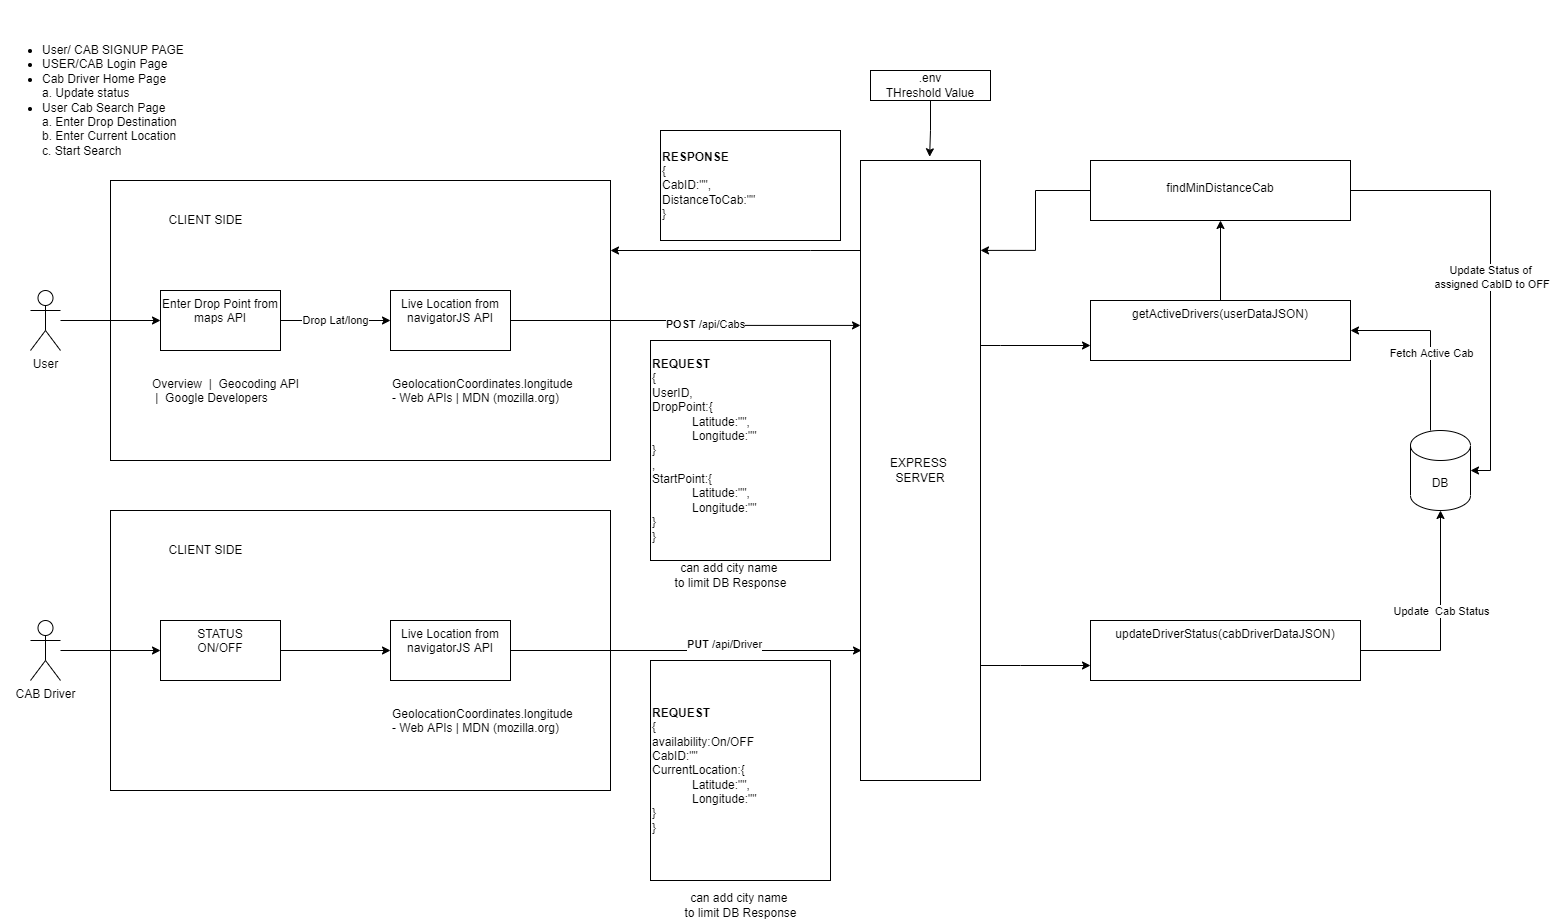

The diagram above was exported from draw.io. Its source (the exported page's mxGraphModel, read from the mxfile embedded in the PNG):
<mxGraphModel dx="1138" dy="503" grid="1" gridSize="10" guides="1" tooltips="1" connect="1" arrows="1" fold="1" page="1" pageScale="1" pageWidth="850" pageHeight="1100" math="0" shadow="0">
  <root>
    <mxCell id="0" />
    <mxCell id="1" parent="0" />
    <mxCell id="wlhFMVO54RoG_AanXR1z-21" value="" style="rounded=0;whiteSpace=wrap;html=1;" parent="1" vertex="1">
      <mxGeometry x="120" y="200" width="500" height="280" as="geometry" />
    </mxCell>
    <mxCell id="wlhFMVO54RoG_AanXR1z-1" value="&lt;ul&gt;&lt;li&gt;&lt;span&gt;User/ CAB SIGNUP PAGE&lt;/span&gt;&lt;/li&gt;&lt;li&gt;&lt;span&gt;USER/CAB Login Page&lt;/span&gt;&lt;br&gt;&lt;/li&gt;&lt;li&gt;Cab Driver Home Page&lt;br&gt;a. Update status&lt;/li&gt;&lt;li&gt;User Cab Search Page&lt;br&gt;a. Enter Drop Destination&lt;br&gt;b. Enter Current Location&lt;br&gt;c. Start Search&lt;/li&gt;&lt;/ul&gt;" style="text;strokeColor=none;fillColor=none;html=1;whiteSpace=wrap;verticalAlign=middle;overflow=hidden;" parent="1" vertex="1">
      <mxGeometry x="10" y="20" width="320" height="200" as="geometry" />
    </mxCell>
    <mxCell id="wlhFMVO54RoG_AanXR1z-13" value="" style="edgeStyle=orthogonalEdgeStyle;rounded=0;orthogonalLoop=1;jettySize=auto;html=1;" parent="1" target="wlhFMVO54RoG_AanXR1z-12" edge="1">
      <mxGeometry relative="1" as="geometry">
        <mxPoint x="70" y="340" as="sourcePoint" />
      </mxGeometry>
    </mxCell>
    <mxCell id="wlhFMVO54RoG_AanXR1z-15" value="Drop Lat/long" style="edgeStyle=orthogonalEdgeStyle;rounded=0;orthogonalLoop=1;jettySize=auto;html=1;" parent="1" source="wlhFMVO54RoG_AanXR1z-12" target="wlhFMVO54RoG_AanXR1z-14" edge="1">
      <mxGeometry relative="1" as="geometry" />
    </mxCell>
    <mxCell id="wlhFMVO54RoG_AanXR1z-12" value="Enter Drop Point from maps API" style="whiteSpace=wrap;html=1;verticalAlign=top;" parent="1" vertex="1">
      <mxGeometry x="170" y="310" width="120" height="60" as="geometry" />
    </mxCell>
    <mxCell id="wlhFMVO54RoG_AanXR1z-50" style="edgeStyle=orthogonalEdgeStyle;rounded=0;orthogonalLoop=1;jettySize=auto;html=1;entryX=0;entryY=0.266;entryDx=0;entryDy=0;entryPerimeter=0;" parent="1" edge="1">
      <mxGeometry relative="1" as="geometry">
        <mxPoint x="520" y="340" as="sourcePoint" />
        <mxPoint x="870" y="344.9200000000001" as="targetPoint" />
        <Array as="points">
          <mxPoint x="695" y="340" />
          <mxPoint x="695" y="345" />
        </Array>
      </mxGeometry>
    </mxCell>
    <mxCell id="wlhFMVO54RoG_AanXR1z-14" value="Live Location from navigatorJS API" style="whiteSpace=wrap;html=1;verticalAlign=top;" parent="1" vertex="1">
      <mxGeometry x="400" y="310" width="120" height="60" as="geometry" />
    </mxCell>
    <mxCell id="wlhFMVO54RoG_AanXR1z-16" value="&lt;a href=&quot;https://developers.google.com/maps/documentation/geocoding/overview?csw=1#ReverseGeocoding&quot;&gt;Overview &amp;nbsp;|&amp;nbsp; Geocoding API &amp;nbsp;|&amp;nbsp; Google Developers&lt;/a&gt;" style="text;whiteSpace=wrap;html=1;" parent="1" vertex="1">
      <mxGeometry x="160" y="390" width="150" height="30" as="geometry" />
    </mxCell>
    <mxCell id="wlhFMVO54RoG_AanXR1z-17" value="&lt;a href=&quot;https://developer.mozilla.org/en-US/docs/Web/API/GeolocationCoordinates/longitude&quot;&gt;GeolocationCoordinates.longitude - Web APIs | MDN (mozilla.org)&lt;/a&gt;" style="text;whiteSpace=wrap;html=1;" parent="1" vertex="1">
      <mxGeometry x="400" y="390" width="120" height="70" as="geometry" />
    </mxCell>
    <mxCell id="wlhFMVO54RoG_AanXR1z-47" style="edgeStyle=orthogonalEdgeStyle;rounded=0;orthogonalLoop=1;jettySize=auto;html=1;entryX=0;entryY=0.75;entryDx=0;entryDy=0;" parent="1" source="wlhFMVO54RoG_AanXR1z-18" target="wlhFMVO54RoG_AanXR1z-43" edge="1">
      <mxGeometry relative="1" as="geometry">
        <Array as="points">
          <mxPoint x="1010" y="365" />
          <mxPoint x="1010" y="365" />
        </Array>
      </mxGeometry>
    </mxCell>
    <mxCell id="wlhFMVO54RoG_AanXR1z-60" style="edgeStyle=orthogonalEdgeStyle;rounded=0;orthogonalLoop=1;jettySize=auto;html=1;entryX=0;entryY=0.75;entryDx=0;entryDy=0;" parent="1" source="wlhFMVO54RoG_AanXR1z-18" target="wlhFMVO54RoG_AanXR1z-45" edge="1">
      <mxGeometry relative="1" as="geometry">
        <Array as="points">
          <mxPoint x="1030" y="685" />
          <mxPoint x="1030" y="685" />
        </Array>
      </mxGeometry>
    </mxCell>
    <mxCell id="wlhFMVO54RoG_AanXR1z-72" style="edgeStyle=orthogonalEdgeStyle;rounded=0;orthogonalLoop=1;jettySize=auto;html=1;entryX=1;entryY=0.25;entryDx=0;entryDy=0;" parent="1" source="wlhFMVO54RoG_AanXR1z-18" target="wlhFMVO54RoG_AanXR1z-21" edge="1">
      <mxGeometry relative="1" as="geometry">
        <Array as="points">
          <mxPoint x="820" y="270" />
          <mxPoint x="820" y="270" />
        </Array>
      </mxGeometry>
    </mxCell>
    <mxCell id="wlhFMVO54RoG_AanXR1z-18" value="EXPRESS &lt;br&gt;SERVER" style="whiteSpace=wrap;html=1;verticalAlign=middle;" parent="1" vertex="1">
      <mxGeometry x="870" y="180" width="120" height="620" as="geometry" />
    </mxCell>
    <mxCell id="wlhFMVO54RoG_AanXR1z-20" value="CLIENT SIDE" style="text;html=1;align=center;verticalAlign=middle;resizable=0;points=[];autosize=1;strokeColor=none;fillColor=none;" parent="1" vertex="1">
      <mxGeometry x="170" y="230" width="90" height="20" as="geometry" />
    </mxCell>
    <mxCell id="wlhFMVO54RoG_AanXR1z-25" value="User" style="shape=umlActor;verticalLabelPosition=bottom;verticalAlign=top;html=1;outlineConnect=0;" parent="1" vertex="1">
      <mxGeometry x="40" y="310" width="30" height="60" as="geometry" />
    </mxCell>
    <mxCell id="wlhFMVO54RoG_AanXR1z-26" value="" style="rounded=0;whiteSpace=wrap;html=1;" parent="1" vertex="1">
      <mxGeometry x="120" y="530" width="500" height="280" as="geometry" />
    </mxCell>
    <mxCell id="wlhFMVO54RoG_AanXR1z-27" value="" style="edgeStyle=orthogonalEdgeStyle;rounded=0;orthogonalLoop=1;jettySize=auto;html=1;" parent="1" target="wlhFMVO54RoG_AanXR1z-29" edge="1">
      <mxGeometry relative="1" as="geometry">
        <mxPoint x="70" y="670" as="sourcePoint" />
      </mxGeometry>
    </mxCell>
    <mxCell id="wlhFMVO54RoG_AanXR1z-28" value="" style="edgeStyle=orthogonalEdgeStyle;rounded=0;orthogonalLoop=1;jettySize=auto;html=1;" parent="1" source="wlhFMVO54RoG_AanXR1z-29" target="wlhFMVO54RoG_AanXR1z-30" edge="1">
      <mxGeometry relative="1" as="geometry" />
    </mxCell>
    <mxCell id="wlhFMVO54RoG_AanXR1z-29" value="STATUS&lt;br&gt;ON/OFF" style="whiteSpace=wrap;html=1;verticalAlign=top;" parent="1" vertex="1">
      <mxGeometry x="170" y="640" width="120" height="60" as="geometry" />
    </mxCell>
    <mxCell id="wlhFMVO54RoG_AanXR1z-51" style="edgeStyle=orthogonalEdgeStyle;rounded=0;orthogonalLoop=1;jettySize=auto;html=1;" parent="1" source="wlhFMVO54RoG_AanXR1z-30" edge="1">
      <mxGeometry relative="1" as="geometry">
        <mxPoint x="871" y="670" as="targetPoint" />
        <Array as="points">
          <mxPoint x="871" y="670" />
        </Array>
      </mxGeometry>
    </mxCell>
    <mxCell id="wlhFMVO54RoG_AanXR1z-30" value="Live Location from navigatorJS API" style="whiteSpace=wrap;html=1;verticalAlign=top;" parent="1" vertex="1">
      <mxGeometry x="400" y="640" width="120" height="60" as="geometry" />
    </mxCell>
    <mxCell id="wlhFMVO54RoG_AanXR1z-32" value="&lt;a href=&quot;https://developer.mozilla.org/en-US/docs/Web/API/GeolocationCoordinates/longitude&quot;&gt;GeolocationCoordinates.longitude - Web APIs | MDN (mozilla.org)&lt;/a&gt;" style="text;whiteSpace=wrap;html=1;" parent="1" vertex="1">
      <mxGeometry x="400" y="720" width="120" height="70" as="geometry" />
    </mxCell>
    <mxCell id="wlhFMVO54RoG_AanXR1z-33" value="CLIENT SIDE" style="text;html=1;align=center;verticalAlign=middle;resizable=0;points=[];autosize=1;strokeColor=none;fillColor=none;" parent="1" vertex="1">
      <mxGeometry x="170" y="560" width="90" height="20" as="geometry" />
    </mxCell>
    <mxCell id="wlhFMVO54RoG_AanXR1z-34" value="CAB Driver" style="shape=umlActor;verticalLabelPosition=bottom;verticalAlign=top;html=1;outlineConnect=0;" parent="1" vertex="1">
      <mxGeometry x="40" y="640" width="30" height="60" as="geometry" />
    </mxCell>
    <mxCell id="wlhFMVO54RoG_AanXR1z-76" value="" style="edgeStyle=orthogonalEdgeStyle;rounded=0;orthogonalLoop=1;jettySize=auto;html=1;" parent="1" source="wlhFMVO54RoG_AanXR1z-43" target="wlhFMVO54RoG_AanXR1z-75" edge="1">
      <mxGeometry relative="1" as="geometry" />
    </mxCell>
    <mxCell id="wlhFMVO54RoG_AanXR1z-43" value="getActiveDrivers(userDataJSON)" style="whiteSpace=wrap;html=1;verticalAlign=top;" parent="1" vertex="1">
      <mxGeometry x="1100" y="320" width="260" height="60" as="geometry" />
    </mxCell>
    <mxCell id="wlhFMVO54RoG_AanXR1z-62" style="edgeStyle=orthogonalEdgeStyle;rounded=0;orthogonalLoop=1;jettySize=auto;html=1;entryX=0.5;entryY=1;entryDx=0;entryDy=0;entryPerimeter=0;" parent="1" source="wlhFMVO54RoG_AanXR1z-45" target="wlhFMVO54RoG_AanXR1z-61" edge="1">
      <mxGeometry relative="1" as="geometry" />
    </mxCell>
    <mxCell id="wlhFMVO54RoG_AanXR1z-63" value="Update&amp;nbsp; Cab Status" style="edgeLabel;html=1;align=center;verticalAlign=middle;resizable=0;points=[];" parent="wlhFMVO54RoG_AanXR1z-62" vertex="1" connectable="0">
      <mxGeometry x="0.0926" relative="1" as="geometry">
        <mxPoint as="offset" />
      </mxGeometry>
    </mxCell>
    <mxCell id="wlhFMVO54RoG_AanXR1z-45" value="updateDriverStatus(cabDriverDataJSON)" style="whiteSpace=wrap;html=1;verticalAlign=top;" parent="1" vertex="1">
      <mxGeometry x="1100" y="640" width="270" height="60" as="geometry" />
    </mxCell>
    <mxCell id="wlhFMVO54RoG_AanXR1z-49" value="&lt;b&gt;POST&amp;nbsp;&lt;/b&gt;/api/Cabs" style="edgeLabel;html=1;align=center;verticalAlign=middle;resizable=0;points=[];" parent="1" vertex="1" connectable="0">
      <mxGeometry x="720" y="340" as="geometry">
        <mxPoint x="-6" y="3" as="offset" />
      </mxGeometry>
    </mxCell>
    <mxCell id="wlhFMVO54RoG_AanXR1z-53" value="&lt;b&gt;PUT&amp;nbsp;&lt;/b&gt;/api/Driver" style="edgeLabel;html=1;align=center;verticalAlign=middle;resizable=0;points=[];" parent="1" vertex="1" connectable="0">
      <mxGeometry x="740" y="668" as="geometry">
        <mxPoint x="-7" y="-5" as="offset" />
      </mxGeometry>
    </mxCell>
    <mxCell id="wlhFMVO54RoG_AanXR1z-58" value="&lt;b&gt;REQUEST&lt;br&gt;&lt;/b&gt;{&lt;br&gt;UserID,&lt;br&gt;DropPoint:{&lt;br&gt;&lt;blockquote style=&quot;margin: 0 0 0 40px ; border: none ; padding: 0px&quot;&gt;Latitude:&quot;&quot;,&lt;br&gt;Longitude:&quot;&quot;&lt;/blockquote&gt;&lt;span&gt;&#09;&lt;/span&gt;}&lt;br&gt;,&lt;br&gt;StartPoint:{&lt;br&gt;&lt;blockquote style=&quot;margin: 0px 0px 0px 40px ; border: none ; padding: 0px&quot;&gt;Latitude:&quot;&quot;,&lt;br&gt;Longitude:&quot;&quot;&lt;/blockquote&gt;&lt;span&gt;&#09;&lt;/span&gt;}&lt;br&gt;}" style="rounded=0;whiteSpace=wrap;html=1;align=left;" parent="1" vertex="1">
      <mxGeometry x="660" y="360" width="180" height="220" as="geometry" />
    </mxCell>
    <mxCell id="wlhFMVO54RoG_AanXR1z-59" value="&lt;b&gt;REQUEST&lt;br&gt;&lt;/b&gt;&lt;span style=&quot;text-align: center&quot;&gt;{&lt;/span&gt;&lt;br style=&quot;text-align: center&quot;&gt;&lt;span style=&quot;text-align: center&quot;&gt;availability:On/OFF&lt;/span&gt;&lt;br style=&quot;text-align: center&quot;&gt;&lt;span style=&quot;text-align: center&quot;&gt;CabID:&quot;&quot;&lt;/span&gt;&lt;br style=&quot;text-align: center&quot;&gt;&lt;span style=&quot;text-align: center&quot;&gt;CurrentLocation:{&lt;br&gt;&lt;/span&gt;&lt;blockquote style=&quot;margin: 0 0 0 40px ; border: none ; padding: 0px&quot;&gt;&lt;span style=&quot;text-align: center&quot;&gt;Latitude:&quot;&quot;,&lt;br&gt;&lt;/span&gt;&lt;span style=&quot;text-align: center&quot;&gt;Longitude:&quot;&quot;&lt;/span&gt;&lt;/blockquote&gt;&lt;span style=&quot;text-align: center&quot;&gt;}&lt;br&gt;}&lt;/span&gt;" style="rounded=0;whiteSpace=wrap;html=1;align=left;" parent="1" vertex="1">
      <mxGeometry x="660" y="680" width="180" height="220" as="geometry" />
    </mxCell>
    <mxCell id="wlhFMVO54RoG_AanXR1z-64" style="edgeStyle=orthogonalEdgeStyle;rounded=0;orthogonalLoop=1;jettySize=auto;html=1;entryX=1;entryY=0.5;entryDx=0;entryDy=0;" parent="1" source="wlhFMVO54RoG_AanXR1z-61" target="wlhFMVO54RoG_AanXR1z-43" edge="1">
      <mxGeometry relative="1" as="geometry">
        <Array as="points">
          <mxPoint x="1440" y="350" />
        </Array>
      </mxGeometry>
    </mxCell>
    <mxCell id="wlhFMVO54RoG_AanXR1z-65" value="Fetch Active Cab" style="edgeLabel;html=1;align=center;verticalAlign=middle;resizable=0;points=[];" parent="wlhFMVO54RoG_AanXR1z-64" vertex="1" connectable="0">
      <mxGeometry x="-0.1303" relative="1" as="geometry">
        <mxPoint as="offset" />
      </mxGeometry>
    </mxCell>
    <mxCell id="wlhFMVO54RoG_AanXR1z-61" value="DB" style="shape=cylinder3;whiteSpace=wrap;html=1;boundedLbl=1;backgroundOutline=1;size=15;" parent="1" vertex="1">
      <mxGeometry x="1420" y="450" width="60" height="80" as="geometry" />
    </mxCell>
    <mxCell id="wlhFMVO54RoG_AanXR1z-67" style="edgeStyle=orthogonalEdgeStyle;rounded=0;orthogonalLoop=1;jettySize=auto;html=1;entryX=0.576;entryY=-0.006;entryDx=0;entryDy=0;entryPerimeter=0;" parent="1" source="wlhFMVO54RoG_AanXR1z-66" target="wlhFMVO54RoG_AanXR1z-18" edge="1">
      <mxGeometry relative="1" as="geometry" />
    </mxCell>
    <mxCell id="wlhFMVO54RoG_AanXR1z-66" value=".env&lt;br&gt;THreshold Value" style="rounded=0;whiteSpace=wrap;html=1;" parent="1" vertex="1">
      <mxGeometry x="880" y="90" width="120" height="30" as="geometry" />
    </mxCell>
    <mxCell id="wlhFMVO54RoG_AanXR1z-68" value="&lt;b&gt;RESPONSE&lt;br&gt;&lt;/b&gt;{&lt;br&gt;CabID:&quot;&quot;,&lt;br&gt;DistanceToCab:&quot;&quot;&lt;br&gt;}" style="rounded=0;whiteSpace=wrap;html=1;align=left;" parent="1" vertex="1">
      <mxGeometry x="670" y="150" width="180" height="110" as="geometry" />
    </mxCell>
    <mxCell id="wlhFMVO54RoG_AanXR1z-73" value="can add city name &lt;br&gt;to limit DB Response" style="text;html=1;align=center;verticalAlign=middle;resizable=0;points=[];autosize=1;strokeColor=none;fillColor=none;" parent="1" vertex="1">
      <mxGeometry x="675" y="580" width="130" height="30" as="geometry" />
    </mxCell>
    <mxCell id="wlhFMVO54RoG_AanXR1z-74" value="can add city name &lt;br&gt;to limit DB Response" style="text;html=1;align=center;verticalAlign=middle;resizable=0;points=[];autosize=1;strokeColor=none;fillColor=none;" parent="1" vertex="1">
      <mxGeometry x="685" y="910" width="130" height="30" as="geometry" />
    </mxCell>
    <mxCell id="wlhFMVO54RoG_AanXR1z-77" style="edgeStyle=orthogonalEdgeStyle;rounded=0;orthogonalLoop=1;jettySize=auto;html=1;entryX=1;entryY=0.145;entryDx=0;entryDy=0;entryPerimeter=0;" parent="1" source="wlhFMVO54RoG_AanXR1z-75" target="wlhFMVO54RoG_AanXR1z-18" edge="1">
      <mxGeometry relative="1" as="geometry" />
    </mxCell>
    <mxCell id="wlhFMVO54RoG_AanXR1z-78" style="edgeStyle=orthogonalEdgeStyle;rounded=0;orthogonalLoop=1;jettySize=auto;html=1;entryX=1;entryY=0.5;entryDx=0;entryDy=0;entryPerimeter=0;" parent="1" source="wlhFMVO54RoG_AanXR1z-75" target="wlhFMVO54RoG_AanXR1z-61" edge="1">
      <mxGeometry relative="1" as="geometry" />
    </mxCell>
    <mxCell id="wlhFMVO54RoG_AanXR1z-79" value="Update Status of&lt;br&gt;&amp;nbsp;assigned CabID to OFF" style="edgeLabel;html=1;align=center;verticalAlign=middle;resizable=0;points=[];" parent="wlhFMVO54RoG_AanXR1z-78" vertex="1" connectable="0">
      <mxGeometry x="0.0258" y="-1" relative="1" as="geometry">
        <mxPoint as="offset" />
      </mxGeometry>
    </mxCell>
    <mxCell id="wlhFMVO54RoG_AanXR1z-75" value="&lt;br&gt;findMinDistanceCab" style="whiteSpace=wrap;html=1;verticalAlign=top;" parent="1" vertex="1">
      <mxGeometry x="1100" y="180" width="260" height="60" as="geometry" />
    </mxCell>
  </root>
</mxGraphModel>